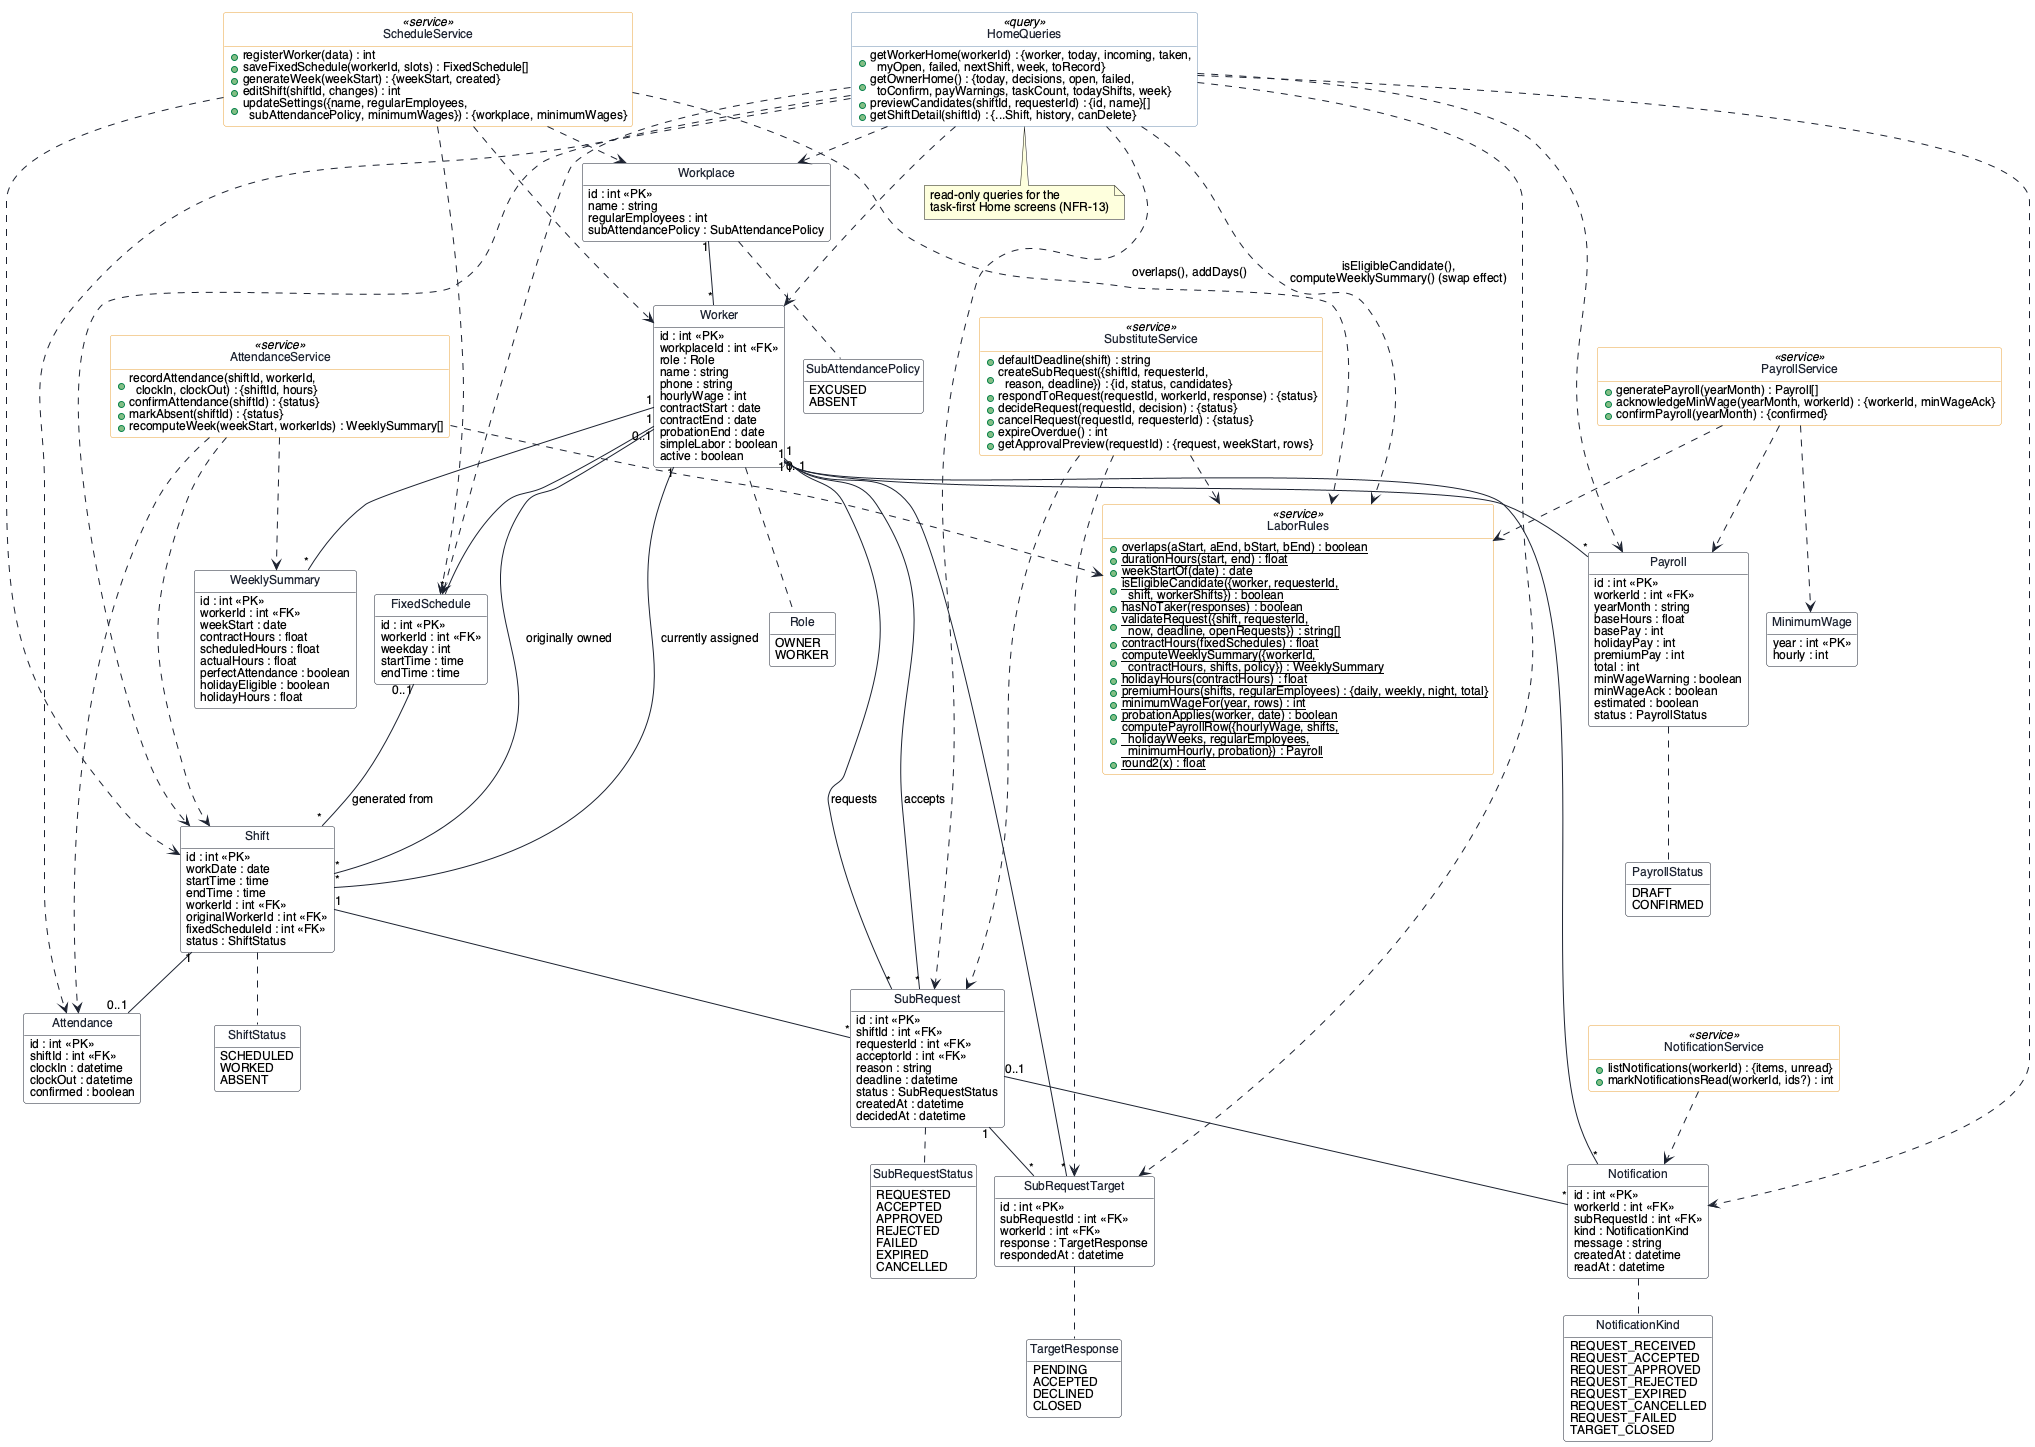

The diagram above was rendered by PlantUML. Its source (embedded in the PNG):
@startuml class
!pragma layout smetana
skinparam defaultFontName "Helvetica"
skinparam defaultFontSize 12
skinparam shadowing false
skinparam backgroundColor #FFFFFF
skinparam classFontColor #1C2230
skinparam class {
  BackgroundColor #FFFFFF
  BorderColor #1C2230
  ArrowColor #1C2230
}
skinparam class<<service>> {
  BackgroundColor #FFFFFF
  BorderColor #E9A23B
}
skinparam class<<query>> {
  BackgroundColor #FFFFFF
  BorderColor #6B8CAE
}
hide circle
hide empty members

' ===== enumerations =====
enum Role {
  OWNER
  WORKER
}
enum SubAttendancePolicy {
  EXCUSED
  ABSENT
}
enum ShiftStatus {
  SCHEDULED
  WORKED
  ABSENT
}
enum SubRequestStatus {
  REQUESTED
  ACCEPTED
  APPROVED
  REJECTED
  FAILED
  EXPIRED
  CANCELLED
}
enum TargetResponse {
  PENDING
  ACCEPTED
  DECLINED
  CLOSED
}
enum PayrollStatus {
  DRAFT
  CONFIRMED
}
enum NotificationKind {
  REQUEST_RECEIVED
  REQUEST_ACCEPTED
  REQUEST_APPROVED
  REQUEST_REJECTED
  REQUEST_EXPIRED
  REQUEST_CANCELLED
  REQUEST_FAILED
  TARGET_CLOSED
}

' ===== domain entities (spec §8) =====
class Workplace {
  id : int <<PK>>
  name : string
  regularEmployees : int
  subAttendancePolicy : SubAttendancePolicy
}

class Worker {
  id : int <<PK>>
  workplaceId : int <<FK>>
  role : Role
  name : string
  phone : string
  hourlyWage : int
  contractStart : date
  contractEnd : date
  probationEnd : date
  simpleLabor : boolean
  active : boolean
}

class FixedSchedule {
  id : int <<PK>>
  workerId : int <<FK>>
  weekday : int
  startTime : time
  endTime : time
}

class Shift {
  id : int <<PK>>
  workDate : date
  startTime : time
  endTime : time
  workerId : int <<FK>>
  originalWorkerId : int <<FK>>
  fixedScheduleId : int <<FK>>
  status : ShiftStatus
}

class SubRequest {
  id : int <<PK>>
  shiftId : int <<FK>>
  requesterId : int <<FK>>
  acceptorId : int <<FK>>
  reason : string
  deadline : datetime
  status : SubRequestStatus
  createdAt : datetime
  decidedAt : datetime
}

class SubRequestTarget {
  id : int <<PK>>
  subRequestId : int <<FK>>
  workerId : int <<FK>>
  response : TargetResponse
  respondedAt : datetime
}

class Attendance {
  id : int <<PK>>
  shiftId : int <<FK>>
  clockIn : datetime
  clockOut : datetime
  confirmed : boolean
}

class WeeklySummary {
  id : int <<PK>>
  workerId : int <<FK>>
  weekStart : date
  contractHours : float
  scheduledHours : float
  actualHours : float
  perfectAttendance : boolean
  holidayEligible : boolean
  holidayHours : float
}

class Payroll {
  id : int <<PK>>
  workerId : int <<FK>>
  yearMonth : string
  baseHours : float
  basePay : int
  holidayPay : int
  premiumPay : int
  total : int
  minWageWarning : boolean
  minWageAck : boolean
  estimated : boolean
  status : PayrollStatus
}

class MinimumWage {
  year : int <<PK>>
  hourly : int
}

class Notification {
  id : int <<PK>>
  workerId : int <<FK>>
  subRequestId : int <<FK>>
  kind : NotificationKind
  message : string
  createdAt : datetime
  readAt : datetime
}

' ===== services (app/core/services.js) — real exported signatures =====
class ScheduleService <<service>> {
  +registerWorker(data) : int
  +saveFixedSchedule(workerId, slots) : FixedSchedule[]
  +generateWeek(weekStart) : {weekStart, created}
  +editShift(shiftId, changes) : int
  +updateSettings({name, regularEmployees,\n  subAttendancePolicy, minimumWages}) : {workplace, minimumWages}
}

class SubstituteService <<service>> {
  +defaultDeadline(shift) : string
  +createSubRequest({shiftId, requesterId,\n  reason, deadline}) : {id, status, candidates}
  +respondToRequest(requestId, workerId, response) : {status}
  +decideRequest(requestId, decision) : {status}
  +cancelRequest(requestId, requesterId) : {status}
  +expireOverdue() : int
  +getApprovalPreview(requestId) : {request, weekStart, rows}
}

class AttendanceService <<service>> {
  +recordAttendance(shiftId, workerId,\n  clockIn, clockOut) : {shiftId, hours}
  +confirmAttendance(shiftId) : {status}
  +markAbsent(shiftId) : {status}
  +recomputeWeek(weekStart, workerIds) : WeeklySummary[]
}

class PayrollService <<service>> {
  +generatePayroll(yearMonth) : Payroll[]
  +acknowledgeMinWage(yearMonth, workerId) : {workerId, minWageAck}
  +confirmPayroll(yearMonth) : {confirmed}
}

class NotificationService <<service>> {
  +listNotifications(workerId) : {items, unread}
  +markNotificationsRead(workerId, ids?) : int
}

class LaborRules <<service>> {
  +{static} overlaps(aStart, aEnd, bStart, bEnd) : boolean
  +{static} durationHours(start, end) : float
  +{static} weekStartOf(date) : date
  +{static} isEligibleCandidate({worker, requesterId,\n  shift, workerShifts}) : boolean
  +{static} hasNoTaker(responses) : boolean
  +{static} validateRequest({shift, requesterId,\n  now, deadline, openRequests}) : string[]
  +{static} contractHours(fixedSchedules) : float
  +{static} computeWeeklySummary({workerId,\n  contractHours, shifts, policy}) : WeeklySummary
  +{static} holidayHours(contractHours) : float
  +{static} premiumHours(shifts, regularEmployees) : {daily, weekly, night, total}
  +{static} minimumWageFor(year, rows) : int
  +{static} probationApplies(worker, date) : boolean
  +{static} computePayrollRow({hourlyWage, shifts,\n  holidayWeeks, regularEmployees,\n  minimumHourly, probation}) : Payroll
  +{static} round2(x) : float
}

class HomeQueries <<query>> {
  +getWorkerHome(workerId) : {worker, today, incoming, taken,\n  myOpen, failed, nextShift, week, toRecord}
  +getOwnerHome() : {today, decisions, open, failed,\n  toConfirm, payWarnings, taskCount, todayShifts, week}
  +previewCandidates(shiftId, requesterId) : {id, name}[]
  +getShiftDetail(shiftId) : {...Shift, history, canDelete}
}
note bottom of HomeQueries : read-only queries for the\ntask-first Home screens (NFR-13)

' ===== relationships =====
Workplace "1" -- "*" Worker
Worker "1" -- "*" FixedSchedule
Worker "1" -- "*" Shift : currently assigned >
Worker "0..1" -- "*" Shift : originally owned >
FixedSchedule "0..1" -- "*" Shift : generated from >
Shift "1" -- "*" SubRequest
Worker "1" -- "*" SubRequest : requests >
Worker "0..1" -- "*" SubRequest : accepts >
SubRequest "1" -- "*" SubRequestTarget
Worker "1" -- "*" SubRequestTarget
Shift "1" -- "0..1" Attendance
Worker "1" -- "*" WeeklySummary
Worker "1" -- "*" Payroll
Worker "1" -- "*" Notification
SubRequest "0..1" -- "*" Notification

Worker::role .. Role
Workplace::subAttendancePolicy .. SubAttendancePolicy
Shift::status .. ShiftStatus
SubRequest::status .. SubRequestStatus
SubRequestTarget::response .. TargetResponse
Payroll::status .. PayrollStatus
Notification::kind .. NotificationKind

ScheduleService ..> Worker
ScheduleService ..> FixedSchedule
ScheduleService ..> Shift
ScheduleService ..> Workplace
ScheduleService ..> LaborRules : overlaps(), addDays()
SubstituteService ..> SubRequest
SubstituteService ..> SubRequestTarget
SubstituteService ..> LaborRules
AttendanceService ..> Attendance
AttendanceService ..> Shift
AttendanceService ..> WeeklySummary
AttendanceService ..> LaborRules
PayrollService ..> Payroll
PayrollService ..> MinimumWage
PayrollService ..> LaborRules
NotificationService ..> Notification
HomeQueries ..> Worker
HomeQueries ..> Workplace
HomeQueries ..> Shift
HomeQueries ..> SubRequest
HomeQueries ..> SubRequestTarget
HomeQueries ..> Attendance
HomeQueries ..> Payroll
HomeQueries ..> Notification
HomeQueries ..> FixedSchedule
HomeQueries ..> LaborRules : isEligibleCandidate(),\ncomputeWeeklySummary() (swap effect)
@enduml